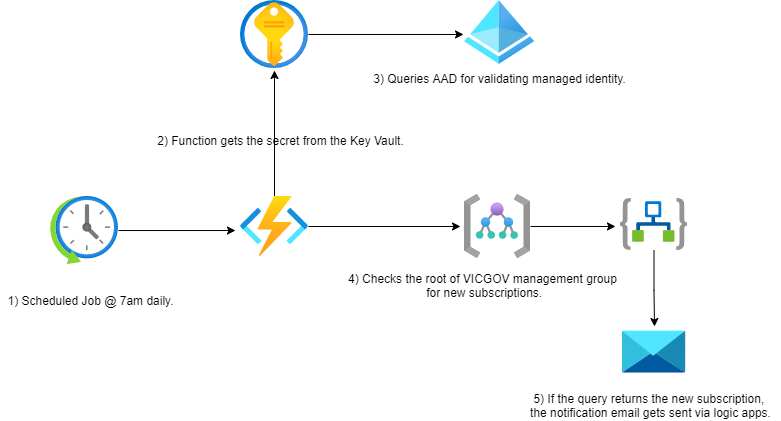

The diagram above was exported from draw.io. Its source (the exported page's mxGraphModel, read from the mxfile embedded in the PNG):
<mxGraphModel dx="1108" dy="482" grid="1" gridSize="10" guides="1" tooltips="1" connect="1" arrows="1" fold="1" page="1" pageScale="1" pageWidth="850" pageHeight="1100" math="0" shadow="0">
  <root>
    <mxCell id="0" />
    <mxCell id="1" parent="0" />
    <mxCell id="-UWp5Q2ACptwwuBeSTFm-10" style="edgeStyle=orthogonalEdgeStyle;rounded=0;orthogonalLoop=1;jettySize=auto;html=1;entryX=-0.074;entryY=0.567;entryDx=0;entryDy=0;entryPerimeter=0;" edge="1" parent="1" source="-UWp5Q2ACptwwuBeSTFm-1" target="-UWp5Q2ACptwwuBeSTFm-3">
      <mxGeometry relative="1" as="geometry" />
    </mxCell>
    <mxCell id="-UWp5Q2ACptwwuBeSTFm-1" value="" style="aspect=fixed;html=1;points=[];align=center;image;fontSize=12;image=img/lib/azure2/general/Scheduler.svg;" vertex="1" parent="1">
      <mxGeometry x="130" y="246" width="68" height="68" as="geometry" />
    </mxCell>
    <mxCell id="-UWp5Q2ACptwwuBeSTFm-2" value="" style="aspect=fixed;html=1;points=[];align=center;image;fontSize=12;image=img/lib/azure2/identity/Azure_Active_Directory.svg;" vertex="1" parent="1">
      <mxGeometry x="544" y="50" width="70" height="64" as="geometry" />
    </mxCell>
    <mxCell id="-UWp5Q2ACptwwuBeSTFm-12" style="edgeStyle=orthogonalEdgeStyle;rounded=0;orthogonalLoop=1;jettySize=auto;html=1;" edge="1" parent="1" source="-UWp5Q2ACptwwuBeSTFm-3">
      <mxGeometry relative="1" as="geometry">
        <mxPoint x="354" y="120" as="targetPoint" />
      </mxGeometry>
    </mxCell>
    <mxCell id="-UWp5Q2ACptwwuBeSTFm-16" style="edgeStyle=orthogonalEdgeStyle;rounded=0;orthogonalLoop=1;jettySize=auto;html=1;" edge="1" parent="1" source="-UWp5Q2ACptwwuBeSTFm-3">
      <mxGeometry relative="1" as="geometry">
        <mxPoint x="540" y="276" as="targetPoint" />
      </mxGeometry>
    </mxCell>
    <mxCell id="-UWp5Q2ACptwwuBeSTFm-3" value="" style="aspect=fixed;html=1;points=[];align=center;image;fontSize=12;image=img/lib/azure2/iot/Function_Apps.svg;" vertex="1" parent="1">
      <mxGeometry x="320" y="246" width="68" height="60" as="geometry" />
    </mxCell>
    <mxCell id="-UWp5Q2ACptwwuBeSTFm-14" style="edgeStyle=orthogonalEdgeStyle;rounded=0;orthogonalLoop=1;jettySize=auto;html=1;entryX=-0.014;entryY=0.531;entryDx=0;entryDy=0;entryPerimeter=0;" edge="1" parent="1" source="-UWp5Q2ACptwwuBeSTFm-4" target="-UWp5Q2ACptwwuBeSTFm-2">
      <mxGeometry relative="1" as="geometry" />
    </mxCell>
    <mxCell id="-UWp5Q2ACptwwuBeSTFm-4" value="" style="aspect=fixed;html=1;points=[];align=center;image;fontSize=12;image=img/lib/azure2/security/Key_Vaults.svg;" vertex="1" parent="1">
      <mxGeometry x="320" y="50" width="68" height="68" as="geometry" />
    </mxCell>
    <mxCell id="-UWp5Q2ACptwwuBeSTFm-5" value="" style="aspect=fixed;html=1;points=[];align=center;image;fontSize=12;image=img/lib/azure2/storage/Data_Share_Invitations.svg;" vertex="1" parent="1">
      <mxGeometry x="701.5" y="380" width="64" height="43" as="geometry" />
    </mxCell>
    <mxCell id="-UWp5Q2ACptwwuBeSTFm-17" style="edgeStyle=orthogonalEdgeStyle;rounded=0;orthogonalLoop=1;jettySize=auto;html=1;entryX=-0.075;entryY=0.538;entryDx=0;entryDy=0;entryPerimeter=0;" edge="1" parent="1" source="-UWp5Q2ACptwwuBeSTFm-6" target="-UWp5Q2ACptwwuBeSTFm-7">
      <mxGeometry relative="1" as="geometry" />
    </mxCell>
    <mxCell id="-UWp5Q2ACptwwuBeSTFm-6" value="" style="aspect=fixed;html=1;points=[];align=center;image;fontSize=12;image=img/lib/azure2/general/Management_Groups.svg;" vertex="1" parent="1">
      <mxGeometry x="544" y="244" width="66" height="64" as="geometry" />
    </mxCell>
    <mxCell id="-UWp5Q2ACptwwuBeSTFm-18" style="edgeStyle=orthogonalEdgeStyle;rounded=0;orthogonalLoop=1;jettySize=auto;html=1;entryX=0.508;entryY=-0.093;entryDx=0;entryDy=0;entryPerimeter=0;" edge="1" parent="1" source="-UWp5Q2ACptwwuBeSTFm-7" target="-UWp5Q2ACptwwuBeSTFm-5">
      <mxGeometry relative="1" as="geometry" />
    </mxCell>
    <mxCell id="-UWp5Q2ACptwwuBeSTFm-7" value="" style="aspect=fixed;html=1;points=[];align=center;image;fontSize=12;image=img/lib/azure2/integration/Logic_Apps.svg;" vertex="1" parent="1">
      <mxGeometry x="700" y="248" width="67" height="52" as="geometry" />
    </mxCell>
    <mxCell id="-UWp5Q2ACptwwuBeSTFm-8" value="1) Scheduled Job @ 7am daily." style="text;html=1;align=center;verticalAlign=middle;resizable=0;points=[];autosize=1;strokeColor=none;" vertex="1" parent="1">
      <mxGeometry x="80" y="340" width="180" height="20" as="geometry" />
    </mxCell>
    <mxCell id="-UWp5Q2ACptwwuBeSTFm-11" value="2) Function gets the secret from the Key Vault." style="text;html=1;align=center;verticalAlign=middle;resizable=0;points=[];autosize=1;strokeColor=none;" vertex="1" parent="1">
      <mxGeometry x="230" y="180" width="260" height="20" as="geometry" />
    </mxCell>
    <mxCell id="-UWp5Q2ACptwwuBeSTFm-13" value="3) Queries AAD for validating managed identity." style="text;html=1;align=center;verticalAlign=middle;resizable=0;points=[];autosize=1;strokeColor=none;" vertex="1" parent="1">
      <mxGeometry x="444" y="118" width="270" height="20" as="geometry" />
    </mxCell>
    <mxCell id="-UWp5Q2ACptwwuBeSTFm-15" value="4) Checks the root of VICGOV management group&lt;br&gt;&amp;nbsp;for new subscriptions." style="text;html=1;align=center;verticalAlign=middle;resizable=0;points=[];autosize=1;strokeColor=none;" vertex="1" parent="1">
      <mxGeometry x="421.5" y="320" width="280" height="30" as="geometry" />
    </mxCell>
    <mxCell id="-UWp5Q2ACptwwuBeSTFm-19" value="5) If the query returns the new subscription, &lt;br&gt;the notification email gets sent via logic apps." style="text;html=1;align=center;verticalAlign=middle;resizable=0;points=[];autosize=1;strokeColor=none;" vertex="1" parent="1">
      <mxGeometry x="600" y="440" width="260" height="30" as="geometry" />
    </mxCell>
  </root>
</mxGraphModel>